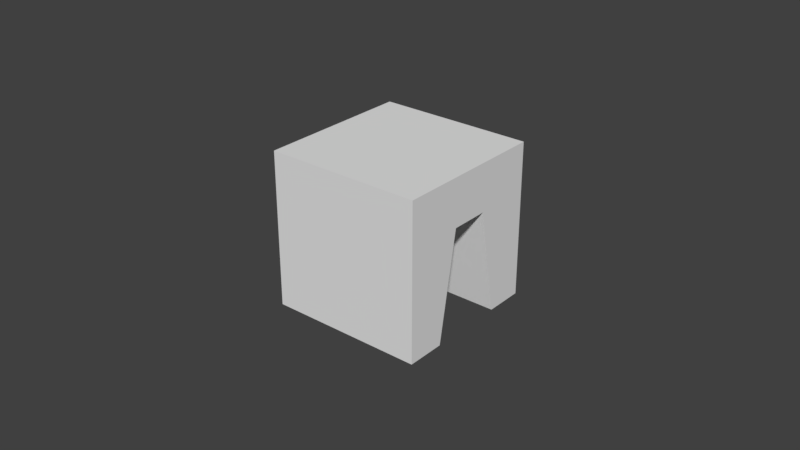 # Source: bridge.blend  (saved by Blender 2.78.0; exported with 4.5.12 LTS)
import bpy
from mathutils import Matrix  # noqa: F401  (used for matrix-valued properties, if any)

bpy.ops.wm.read_factory_settings(use_empty=True)
scene = bpy.context.scene
scene.name = 'Scene'

# ---- collections
col_collection_1 = bpy.data.collections.new('Collection 1'); scene.collection.children.link(col_collection_1)

# ---- world
world_world = bpy.data.worlds.new('World'); scene.world = world_world
world_world.color = (0.05088, 0.05088, 0.05088)
world_world.use_sun_shadow = False
world_world.sun_shadow_jitter_overblur = 0.0
world_world.cycles.sampling_method = 'MANUAL'

# ---- meshes
me_cube = bpy.data.meshes.new('Cube')
me_cube.from_pydata([(-1.0, -1.0, -1.0), (-1.0, -1.0, 1.0), (-1.0, 1.0, -1.0), (-1.0, 1.0, 1.0), (1.0, -1.0, -1.0), (1.0, -1.0, 1.0), (1.0, 1.0, -1.0), (1.0, 1.0, 1.0), (-1.0, 0.0, 0.3875), (1.0, 0.0, 0.3875), (-1.0, -0.5, -1.0), (1.0, 0.5, -1.0), (-1.0, 0.5, -1.0), (1.0, -0.5, -1.0), (-1.0, 0.25, 0.3875), (1.0, -0.25, 0.3875), (-1.0, -0.25, 0.3875), (1.0, 0.25, 0.3875)], [], [(0, 1, 3, 2, 12, 14, 8, 16, 10), (2, 3, 7, 6), (6, 7, 5, 4, 13, 15, 9, 17, 11), (4, 5, 1, 0), (10, 13, 4, 0), (7, 3, 1, 5), (14, 17, 9, 8), (2, 6, 11, 12), (16, 15, 13, 10), (8, 9, 15, 16), (12, 11, 17, 14)])
me_cube.use_remesh_preserve_volume = False
me_cube.use_remesh_preserve_attributes = False
me_cube.use_mirror_vertex_groups = False
me_cube.update()

# ---- objects
ob_cube = bpy.data.objects.new('Cube', me_cube)

# ---- transforms, parenting, visibility, modifiers, constraints
ob_cube.location = (0.0, 0.0, 0.0125)
ob_cube.scale = (0.025, 0.025, 0.025)
ob_cube.lineart.crease_threshold = 0.0

# ---- collection membership
col_collection_1.objects.link(ob_cube)

# ---- scene / render settings (as saved in the file)
scene.frame_start = 1; scene.frame_end = 250; scene.frame_set(1)
scene.render.engine = 'BLENDER_EEVEE_NEXT'
scene.render.resolution_percentage = 50
scene.render.dither_intensity = 0.0
scene.cycles.use_denoising = False
scene.cycles.samples = 128
scene.cycles.sampling_pattern = 'TABULATED_SOBOL'
scene.cycles.light_sampling_threshold = 0.0
scene.cycles.use_adaptive_sampling = False
scene.cycles.use_light_tree = False
scene.cycles.blur_glossy = 0.0
scene.cycles.sample_clamp_indirect = 0.0
scene.view_settings.view_transform = 'Standard'
bpy.context.view_layer.update()

# ---- added for rendering (the .blend has no active camera and no usable light): camera, sun
cam_auto = bpy.data.cameras.new('AutoCamera')
cam_auto.lens = 50.0
cam_auto.sensor_width = 36.0
cam_auto.clip_end = 1000.0
ob_auto_camera = bpy.data.objects.new('AutoCamera', cam_auto)
scene.collection.objects.link(ob_auto_camera)
ob_auto_camera.location = (0.185045, -0.222054, 0.160536)
ob_auto_camera.rotation_euler = (1.09748, -7.21219e-08, 0.694738)
scene.camera = ob_auto_camera
light_auto_sun = bpy.data.lights.new('AutoSun', 'SUN')
light_auto_sun.energy = 3.0
light_auto_sun.angle = 0.0523599
ob_auto_sun = bpy.data.objects.new('AutoSun', light_auto_sun)
scene.collection.objects.link(ob_auto_sun)
ob_auto_sun.rotation_euler = (0.872665, 0.174533, 0.523599)
bpy.context.view_layer.update()
